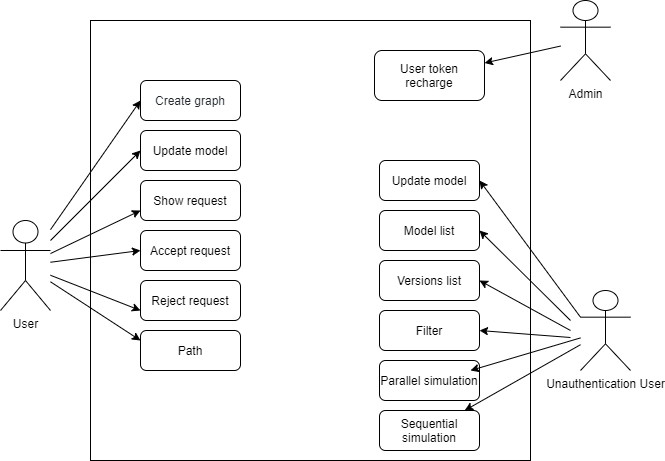

The diagram above was exported from draw.io. Its source (the exported page's mxGraphModel, read from the mxfile embedded in the PNG):
<mxGraphModel dx="1024" dy="584" grid="1" gridSize="10" guides="1" tooltips="1" connect="1" arrows="1" fold="1" page="1" pageScale="1" pageWidth="827" pageHeight="1169" math="0" shadow="0">
  <root>
    <mxCell id="0" />
    <mxCell id="1" parent="0" />
    <mxCell id="JnFNkD1AB2TQO3OBnCeM-1" value="User" style="shape=umlActor;verticalLabelPosition=bottom;verticalAlign=top;html=1;outlineConnect=0;" vertex="1" parent="1">
      <mxGeometry x="40" y="310" width="50" height="90" as="geometry" />
    </mxCell>
    <mxCell id="JnFNkD1AB2TQO3OBnCeM-2" value="Admin" style="shape=umlActor;verticalLabelPosition=bottom;verticalAlign=top;html=1;outlineConnect=0;" vertex="1" parent="1">
      <mxGeometry x="600" y="90" width="50" height="80" as="geometry" />
    </mxCell>
    <mxCell id="JnFNkD1AB2TQO3OBnCeM-7" value="Unauthentication User" style="shape=umlActor;verticalLabelPosition=bottom;verticalAlign=top;html=1;outlineConnect=0;" vertex="1" parent="1">
      <mxGeometry x="620" y="380" width="50" height="80" as="geometry" />
    </mxCell>
    <mxCell id="JnFNkD1AB2TQO3OBnCeM-9" value="" style="whiteSpace=wrap;html=1;aspect=fixed;" vertex="1" parent="1">
      <mxGeometry x="130" y="110" width="440" height="440" as="geometry" />
    </mxCell>
    <mxCell id="JnFNkD1AB2TQO3OBnCeM-12" value="User token recharge" style="rounded=1;whiteSpace=wrap;html=1;" vertex="1" parent="1">
      <mxGeometry x="414" y="140" width="110" height="50" as="geometry" />
    </mxCell>
    <mxCell id="JnFNkD1AB2TQO3OBnCeM-14" value="Show request" style="rounded=1;whiteSpace=wrap;html=1;" vertex="1" parent="1">
      <mxGeometry x="180" y="270" width="100" height="40" as="geometry" />
    </mxCell>
    <mxCell id="JnFNkD1AB2TQO3OBnCeM-15" value="Update model" style="rounded=1;whiteSpace=wrap;html=1;" vertex="1" parent="1">
      <mxGeometry x="180" y="220" width="100" height="40" as="geometry" />
    </mxCell>
    <mxCell id="JnFNkD1AB2TQO3OBnCeM-16" value="&lt;div style=&quot;text-align: left&quot;&gt;&lt;font color=&quot;#24292f&quot; size=&quot;1&quot;&gt;&lt;span style=&quot;background-color: rgb(255 , 255 , 255)&quot;&gt;&lt;span style=&quot;font-size: 12px&quot;&gt;Create graph&lt;/span&gt;&lt;/span&gt;&lt;/font&gt;&lt;/div&gt;" style="rounded=1;whiteSpace=wrap;html=1;" vertex="1" parent="1">
      <mxGeometry x="180" y="170" width="100" height="40" as="geometry" />
    </mxCell>
    <mxCell id="JnFNkD1AB2TQO3OBnCeM-18" value="Model list" style="rounded=1;whiteSpace=wrap;html=1;" vertex="1" parent="1">
      <mxGeometry x="419" y="300" width="100" height="40" as="geometry" />
    </mxCell>
    <mxCell id="JnFNkD1AB2TQO3OBnCeM-19" value="Accept request" style="rounded=1;whiteSpace=wrap;html=1;" vertex="1" parent="1">
      <mxGeometry x="180" y="320" width="100" height="40" as="geometry" />
    </mxCell>
    <mxCell id="JnFNkD1AB2TQO3OBnCeM-20" value="Reject request" style="rounded=1;whiteSpace=wrap;html=1;" vertex="1" parent="1">
      <mxGeometry x="180" y="370" width="100" height="40" as="geometry" />
    </mxCell>
    <mxCell id="JnFNkD1AB2TQO3OBnCeM-21" value="Path" style="rounded=1;whiteSpace=wrap;html=1;" vertex="1" parent="1">
      <mxGeometry x="180" y="420" width="100" height="40" as="geometry" />
    </mxCell>
    <mxCell id="JnFNkD1AB2TQO3OBnCeM-22" value="Filter" style="rounded=1;whiteSpace=wrap;html=1;" vertex="1" parent="1">
      <mxGeometry x="419" y="400" width="100" height="40" as="geometry" />
    </mxCell>
    <mxCell id="JnFNkD1AB2TQO3OBnCeM-23" value="Update model" style="rounded=1;whiteSpace=wrap;html=1;" vertex="1" parent="1">
      <mxGeometry x="419" y="250" width="100" height="40" as="geometry" />
    </mxCell>
    <mxCell id="JnFNkD1AB2TQO3OBnCeM-24" value="Versions list" style="rounded=1;whiteSpace=wrap;html=1;" vertex="1" parent="1">
      <mxGeometry x="419" y="350" width="100" height="40" as="geometry" />
    </mxCell>
    <mxCell id="JnFNkD1AB2TQO3OBnCeM-25" value="Parallel simulation" style="rounded=1;whiteSpace=wrap;html=1;" vertex="1" parent="1">
      <mxGeometry x="419" y="450" width="100" height="40" as="geometry" />
    </mxCell>
    <mxCell id="JnFNkD1AB2TQO3OBnCeM-26" value="Sequential simulation" style="rounded=1;whiteSpace=wrap;html=1;" vertex="1" parent="1">
      <mxGeometry x="419" y="500" width="100" height="40" as="geometry" />
    </mxCell>
    <mxCell id="JnFNkD1AB2TQO3OBnCeM-28" value="" style="endArrow=classic;html=1;entryX=1;entryY=0.5;entryDx=0;entryDy=0;exitX=0;exitY=0.3333333333333333;exitDx=0;exitDy=0;exitPerimeter=0;" edge="1" parent="1" source="JnFNkD1AB2TQO3OBnCeM-7" target="JnFNkD1AB2TQO3OBnCeM-23">
      <mxGeometry width="50" height="50" relative="1" as="geometry">
        <mxPoint x="560" y="320" as="sourcePoint" />
        <mxPoint x="440" y="270" as="targetPoint" />
      </mxGeometry>
    </mxCell>
    <mxCell id="JnFNkD1AB2TQO3OBnCeM-29" value="" style="endArrow=classic;html=1;entryX=1;entryY=0.5;entryDx=0;entryDy=0;" edge="1" parent="1" source="JnFNkD1AB2TQO3OBnCeM-7">
      <mxGeometry width="50" height="50" relative="1" as="geometry">
        <mxPoint x="611" y="596.6666666666666" as="sourcePoint" />
        <mxPoint x="510" y="460" as="targetPoint" />
      </mxGeometry>
    </mxCell>
    <mxCell id="JnFNkD1AB2TQO3OBnCeM-30" value="" style="endArrow=classic;html=1;entryX=1;entryY=0.5;entryDx=0;entryDy=0;" edge="1" parent="1" target="JnFNkD1AB2TQO3OBnCeM-22">
      <mxGeometry width="50" height="50" relative="1" as="geometry">
        <mxPoint x="610" y="427" as="sourcePoint" />
        <mxPoint x="539" y="290" as="targetPoint" />
      </mxGeometry>
    </mxCell>
    <mxCell id="JnFNkD1AB2TQO3OBnCeM-31" value="" style="endArrow=classic;html=1;entryX=1;entryY=0.5;entryDx=0;entryDy=0;" edge="1" parent="1" target="JnFNkD1AB2TQO3OBnCeM-24">
      <mxGeometry width="50" height="50" relative="1" as="geometry">
        <mxPoint x="610" y="420" as="sourcePoint" />
        <mxPoint x="549" y="300" as="targetPoint" />
      </mxGeometry>
    </mxCell>
    <mxCell id="JnFNkD1AB2TQO3OBnCeM-32" value="" style="endArrow=classic;html=1;entryX=1;entryY=0.5;entryDx=0;entryDy=0;" edge="1" parent="1" target="JnFNkD1AB2TQO3OBnCeM-18">
      <mxGeometry width="50" height="50" relative="1" as="geometry">
        <mxPoint x="610" y="410" as="sourcePoint" />
        <mxPoint x="559" y="310" as="targetPoint" />
      </mxGeometry>
    </mxCell>
    <mxCell id="JnFNkD1AB2TQO3OBnCeM-33" value="" style="endArrow=classic;html=1;" edge="1" parent="1" source="JnFNkD1AB2TQO3OBnCeM-7" target="JnFNkD1AB2TQO3OBnCeM-26">
      <mxGeometry width="50" height="50" relative="1" as="geometry">
        <mxPoint x="670" y="456.66666666666663" as="sourcePoint" />
        <mxPoint x="569" y="320" as="targetPoint" />
      </mxGeometry>
    </mxCell>
    <mxCell id="JnFNkD1AB2TQO3OBnCeM-34" value="" style="endArrow=classic;html=1;entryX=0;entryY=0.75;entryDx=0;entryDy=0;" edge="1" parent="1" source="JnFNkD1AB2TQO3OBnCeM-1" target="JnFNkD1AB2TQO3OBnCeM-14">
      <mxGeometry width="50" height="50" relative="1" as="geometry">
        <mxPoint x="680" y="466.66666666666663" as="sourcePoint" />
        <mxPoint x="579" y="330" as="targetPoint" />
      </mxGeometry>
    </mxCell>
    <mxCell id="JnFNkD1AB2TQO3OBnCeM-36" value="" style="endArrow=classic;html=1;entryX=0;entryY=0.5;entryDx=0;entryDy=0;" edge="1" parent="1" source="JnFNkD1AB2TQO3OBnCeM-1" target="JnFNkD1AB2TQO3OBnCeM-19">
      <mxGeometry width="50" height="50" relative="1" as="geometry">
        <mxPoint x="700" y="486.66666666666663" as="sourcePoint" />
        <mxPoint x="599" y="350" as="targetPoint" />
      </mxGeometry>
    </mxCell>
    <mxCell id="JnFNkD1AB2TQO3OBnCeM-37" value="" style="endArrow=classic;html=1;entryX=0;entryY=0.25;entryDx=0;entryDy=0;" edge="1" parent="1" source="JnFNkD1AB2TQO3OBnCeM-1" target="JnFNkD1AB2TQO3OBnCeM-21">
      <mxGeometry width="50" height="50" relative="1" as="geometry">
        <mxPoint x="280" y="526.6666666666666" as="sourcePoint" />
        <mxPoint x="179" y="390" as="targetPoint" />
      </mxGeometry>
    </mxCell>
    <mxCell id="JnFNkD1AB2TQO3OBnCeM-38" value="" style="endArrow=classic;html=1;entryX=0;entryY=0.75;entryDx=0;entryDy=0;" edge="1" parent="1" source="JnFNkD1AB2TQO3OBnCeM-1" target="JnFNkD1AB2TQO3OBnCeM-20">
      <mxGeometry width="50" height="50" relative="1" as="geometry">
        <mxPoint x="280" y="486.66666666666663" as="sourcePoint" />
        <mxPoint x="179" y="350" as="targetPoint" />
      </mxGeometry>
    </mxCell>
    <mxCell id="JnFNkD1AB2TQO3OBnCeM-39" value="" style="endArrow=classic;html=1;entryX=1;entryY=0.25;entryDx=0;entryDy=0;" edge="1" parent="1" source="JnFNkD1AB2TQO3OBnCeM-2" target="JnFNkD1AB2TQO3OBnCeM-12">
      <mxGeometry width="50" height="50" relative="1" as="geometry">
        <mxPoint x="730" y="516.6666666666666" as="sourcePoint" />
        <mxPoint x="629" y="380" as="targetPoint" />
      </mxGeometry>
    </mxCell>
    <mxCell id="JnFNkD1AB2TQO3OBnCeM-46" value="" style="endArrow=classic;html=1;entryX=0;entryY=0.5;entryDx=0;entryDy=0;" edge="1" parent="1" source="JnFNkD1AB2TQO3OBnCeM-1" target="JnFNkD1AB2TQO3OBnCeM-16">
      <mxGeometry width="50" height="50" relative="1" as="geometry">
        <mxPoint x="740" y="526.6666666666666" as="sourcePoint" />
        <mxPoint x="639" y="390" as="targetPoint" />
      </mxGeometry>
    </mxCell>
    <mxCell id="JnFNkD1AB2TQO3OBnCeM-47" value="" style="endArrow=classic;html=1;entryX=0;entryY=0.5;entryDx=0;entryDy=0;" edge="1" parent="1" source="JnFNkD1AB2TQO3OBnCeM-1" target="JnFNkD1AB2TQO3OBnCeM-15">
      <mxGeometry width="50" height="50" relative="1" as="geometry">
        <mxPoint x="750" y="536.6666666666666" as="sourcePoint" />
        <mxPoint x="649" y="400" as="targetPoint" />
      </mxGeometry>
    </mxCell>
  </root>
</mxGraphModel>